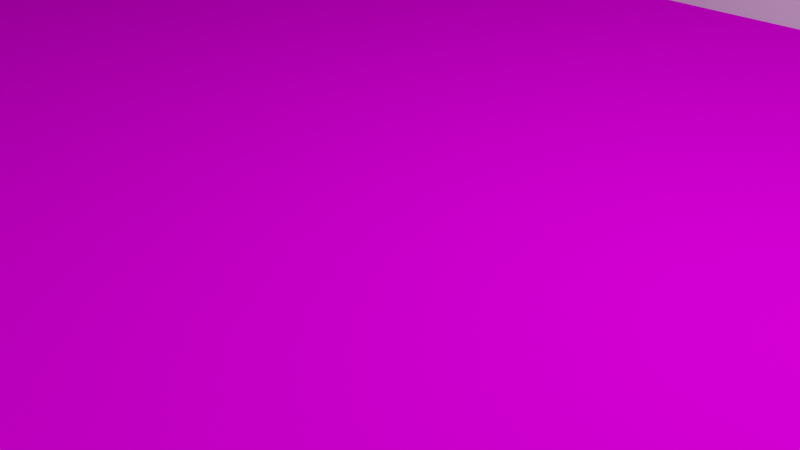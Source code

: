 # Source: Restroom.blend  (saved by Blender 3.6.11; exported with 4.5.12 LTS)
import bpy
from mathutils import Matrix  # noqa: F401  (used for matrix-valued properties, if any)

bpy.ops.wm.read_factory_settings(use_empty=True)
scene = bpy.context.scene
scene.name = 'Scene'

# ---- collections
col_collection = bpy.data.collections.new('Collection'); scene.collection.children.link(col_collection)

# ---- images (referenced by path relative to the original .blend; pixels are not part of the script)
import os
ASSET_DIR = os.environ.get("B2B_ASSET_DIR", "")  # directory of the original .blend (textures are referenced by path, not embedded)
HERE = os.path.dirname(os.path.abspath(__file__))  # packed textures are extracted next to this script under _unpacked/

def load_image(name, relpath, width, height, colorspace="sRGB"):
    """Load a texture the original file referenced (path relative to the .blend, or extracted next to this script)."""
    p = next((c for c in (os.path.join(HERE, relpath), os.path.join(ASSET_DIR, relpath)) if relpath and os.path.exists(c)), "")
    if p:
        img = bpy.data.images.load(p, check_existing=True)
        img.name = name
    else:  # same state as the original file: an image datablock whose file is absent (Cycles renders it pink)
        img = bpy.data.images.new(name, width, height)
        img.source = "FILE"
        img.filepath = "//" + (relpath or name)
    img.colorspace_settings.name = colorspace
    return img
img_plane_base_color = load_image('Plane Base Color', 'Plane Base Color.png', 1024, 1024, 'sRGB')

# ---- materials (node trees are filled in below, after node groups)
mat_material = bpy.data.materials.new('Material')
mat_material.alpha_threshold = 0.0
mat_material.use_transparent_shadow = False
mat_material.line_color = (0.0, 0.0, 0.0, 1.0)
mat_material_001 = bpy.data.materials.new('Material.001')
mat_material_001.use_transparent_shadow = False

# ---- material node trees
mat_material.use_nodes = True; mat_material.node_tree.nodes.clear()
_N = mat_material.node_tree.nodes; _L = mat_material.node_tree.links
n0 = _N.new('ShaderNodeOutputMaterial'); n0.name = 'Material Output'; n0.location = (300, 300)
n1 = _N.new('ShaderNodeBsdfPrincipled'); n1.name = 'Principled BSDF'; n1.location = (10, 300)
n1.distribution = 'GGX'
n1.subsurface_method = 'BURLEY'
n1.inputs[2].default_value = 0.4
n1.inputs[3].default_value = 1.45
n1.inputs[27].default_value = (0.0, 0.0, 0.0, 1.0)
n1.inputs[28].default_value = 1.0
_L.new(n1.outputs[0], n0.inputs[0])
n0.is_active_output = True
mat_material_001.use_nodes = True; mat_material_001.node_tree.nodes.clear()
_N = mat_material_001.node_tree.nodes; _L = mat_material_001.node_tree.links
n0 = _N.new('ShaderNodeBsdfPrincipled'); n0.name = 'Principled BSDF'; n0.location = (10, 300)
n0.distribution = 'GGX'
n0.subsurface_method = 'RANDOM_WALK_SKIN'
n0.inputs[2].default_value = 1.0
n0.inputs[3].default_value = 1.45
n0.inputs[11].default_value = 1.114
n0.inputs[13].default_value = 0.0
n0.inputs[27].default_value = (0.0, 0.0, 0.0, 1.0)
n0.inputs[28].default_value = 1.0
n1 = _N.new('ShaderNodeOutputMaterial'); n1.name = 'Material Output'; n1.location = (300, 300)
n2 = _N.new('ShaderNodeTexImage'); n2.name = 'Image Texture'; n2.location = (-280, 280)
n2.image = img_plane_base_color
_L.new(n0.outputs[0], n1.inputs[0])
_L.new(n2.outputs[0], n0.inputs[0])
n1.is_active_output = True

# ---- world
world_world = bpy.data.worlds.new('World'); scene.world = world_world
world_world.use_nodes = True; world_world.node_tree.nodes.clear()
_N = world_world.node_tree.nodes; _L = world_world.node_tree.links
n0 = _N.new('ShaderNodeOutputWorld'); n0.name = 'World Output'; n0.location = (300, 300)
n1 = _N.new('ShaderNodeBackground'); n1.name = 'Background'; n1.location = (10, 300)
n1.inputs[0].default_value = (0.05088, 0.05088, 0.05088, 1.0)
_L.new(n1.outputs[0], n0.inputs[0])
n0.is_active_output = True
world_world.color = (0.05088, 0.05088, 0.05088)
world_world.use_sun_shadow = False
world_world.sun_shadow_jitter_overblur = 0.0

# ---- cameras
cam_camera = bpy.data.cameras.new('Camera')
cam_camera.clip_end = 100.0
cam_camera.ortho_scale = 7.314

# ---- lights
light_light = bpy.data.lights.new('Light', 'POINT')
light_light.transmission_factor = 0.0
light_light.energy = 1000.0
light_light.shadow_soft_size = 0.1
light_light.shadow_maximum_resolution = 0.006
light_light.use_absolute_resolution = True

# ---- meshes
me_cube = bpy.data.meshes.new('Cube')
me_cube.from_pydata([(0.9682, 0.9369, 4.636), (0.9682, 0.9369, -1.0), (0.9682, -0.9872, 4.636), (0.9682, -0.9369, -1.0), (-0.9682, 0.9369, 4.636), (-0.9682, 0.9369, -1.0), (-0.9682, -0.9872, 4.636), (-0.9682, -0.9369, -1.0), (-1.0, 1.0, -1.0), (-1.0, -1.0, -1.0), (1.0, 1.0, -1.0), (1.0, -1.0, -1.0), (1.0, 1.0, 0.0), (-1.0, -1.0, 0.0), (1.0, -1.0, 0.0), (-1.0, 1.0, 0.0), (-1.0, 1.0, 4.636), (-1.0, -1.0, 4.636), (1.0, 1.0, 4.636), (1.0, -1.0, 4.636), (1.0, 1.0, 3.246), (-1.0, 1.0, 3.246), (1.0, -1.0, 3.246), (-1.0, -1.0, 3.246), (1.0, -0.9265, 4.636), (-1.0, -0.9265, 4.636), (0.9682, -0.9896, 4.636), (-0.9682, -0.9896, 4.636)], [], [(6, 17, 19, 2), (22, 23, 13, 14), (2, 19, 18, 0), (4, 16, 17, 6), (18, 16, 25, 24), (5, 7, 9, 8), (1, 5, 8, 10), (7, 3, 11, 9), (3, 1, 10, 11), (11, 14, 13, 9), (9, 13, 15, 8), (10, 12, 14, 11), (8, 15, 12, 10), (23, 21, 15, 13), (20, 22, 14, 12), (21, 20, 12, 15), (6, 7, 5, 4), (5, 1, 0, 4), (1, 3, 2, 0), (3, 7, 6, 2), (16, 18, 20, 21), (18, 19, 22, 20), (17, 16, 21, 23), (19, 17, 23, 22), (26, 24, 25, 27), (0, 18, 24, 26), (16, 4, 27, 25)])
_uv = me_cube.uv_layers.new(name='UVMap')
_uv.uv.foreach_set('vector', [0.1329, 0.7421, 0.125, 0.75, 0.375, 0.75, 0.3671, 0.7421, 0.3884, 0.75, 0.3884, 1.0, 0.4196, 1.0, 0.4196, 0.75, 0.3671, 0.7421, 0.375, 0.75, 0.375, 0.5, 0.3671, 0.5079, 0.1329, 0.5079, 0.125, 0.5, 0.125, 0.75, 0.1329, 0.7421, 0.375, 0.5, 0.375, 0.25, 0.375, 0.25, 0.375, 0.5, 0.1329, 0.5079, 0.1329, 0.7421, 0.125, 0.75, 0.125, 0.5, 0.3671, 0.5079, 0.1329, 0.5079, 0.125, 0.5, 0.375, 0.5, 0.1329, 0.7421, 0.3671, 0.7421, 0.375, 0.75, 0.125, 0.75, 0.3671, 0.7421, 0.3671, 0.5079, 0.375, 0.5, 0.375, 0.75, 0.375, 0.75, 0.4196, 0.75, 0.4196, 1.0, 0.375, 1.0, 0.375, 0.0, 0.4196, 0.0, 0.4196, 0.25, 0.375, 0.25, 0.375, 0.5, 0.4196, 0.5, 0.4196, 0.75, 0.375, 0.75, 0.375, 0.25, 0.4196, 0.25, 0.4196, 0.5, 0.375, 0.5, 0.3884, 0.0, 0.3884, 0.25, 0.4196, 0.25, 0.4196, 0.0, 0.3884, 0.5, 0.3884, 0.75, 0.4196, 0.75, 0.4196, 0.5, 0.3884, 0.25, 0.3884, 0.5, 0.4196, 0.5, 0.4196, 0.25, 0.1329, 0.7421, 0.1329, 0.7421, 0.1329, 0.5079, 0.1329, 0.5079, 0.1329, 0.5079, 0.3671, 0.5079, 0.3671, 0.5079, 0.1329, 0.5079, 0.3671, 0.5079, 0.3671, 0.7421, 0.3671, 0.7421, 0.3671, 0.5079, 0.3671, 0.7421, 0.1329, 0.7421, 0.1329, 0.7421, 0.3671, 0.7421, 0.375, 0.25, 0.375, 0.5, 0.3884, 0.5, 0.3884, 0.25, 0.375, 0.5, 0.375, 0.75, 0.3884, 0.75, 0.3884, 0.5, 0.375, 0.0, 0.375, 0.25, 0.3884, 0.25, 0.3884, 0.0, 0.375, 0.75, 0.375, 1.0, 0.3884, 1.0, 0.3884, 0.75, 0.3671, 0.5079, 0.375, 0.5, 0.125, 0.5, 0.1329, 0.5079, 0.3671, 0.5079, 0.375, 0.5, 0.375, 0.5, 0.3671, 0.5079, 0.125, 0.5, 0.1329, 0.5079, 0.1329, 0.5079, 0.125, 0.5])
me_cube.materials.append(mat_material)
me_cube.use_remesh_preserve_volume = False
me_cube.use_remesh_preserve_attributes = False
me_cube.use_mirror_x = True
me_cube.use_mirror_vertex_groups = False
me_cube.update()
me_cube_001 = bpy.data.meshes.new('Cube.001')
me_cube_001.from_pydata([(-1.0, -1.0, -1.0), (-1.0, -1.0, 8.717), (-1.0, 4.24, -1.0), (-1.0, 4.24, 8.717), (1.0, -1.0, -1.0), (1.0, -1.0, 8.717), (1.0, 4.24, -1.0), (1.0, 4.24, 8.717)], [], [(0, 1, 3, 2), (2, 3, 7, 6), (6, 7, 5, 4), (4, 5, 1, 0), (2, 6, 4, 0), (7, 3, 1, 5)])
_uv = me_cube_001.uv_layers.new(name='UVMap')
_uv.uv.foreach_set('vector', [0.375, 0.0, 0.625, 0.0, 0.625, 0.25, 0.375, 0.25, 0.375, 0.25, 0.625, 0.25, 0.625, 0.5, 0.375, 0.5, 0.375, 0.5, 0.625, 0.5, 0.625, 0.75, 0.375, 0.75, 0.375, 0.75, 0.625, 0.75, 0.625, 1.0, 0.375, 1.0, 0.125, 0.5, 0.375, 0.5, 0.375, 0.75, 0.125, 0.75, 0.625, 0.5, 0.875, 0.5, 0.875, 0.75, 0.625, 0.75])
me_cube_001.use_remesh_fix_poles = True
me_cube_001.use_remesh_preserve_attributes = False
me_cube_001.use_mirror_vertex_groups = False
me_cube_001.update()
me_plane = bpy.data.meshes.new('Plane')
me_plane.from_pydata([(-40.0, -40.0, 0.0), (65.46, -40.0, 0.0), (-40.0, 40.0, 0.0), (65.46, 40.0, 0.0)], [], [(0, 1, 3, 2)])
_uv = me_plane.uv_layers.new(name='UVMap')
_uv.uv.foreach_set('vector', [0.0, 0.0, 1.0, 0.0, 1.0, 1.0, 0.0, 1.0])
me_plane.materials.append(mat_material_001)
me_plane.update()

# ---- objects
ob_walls = bpy.data.objects.new('Walls', me_cube)
ob_light = bpy.data.objects.new('Light', light_light)
ob_camera = bpy.data.objects.new('Camera', cam_camera)
ob_doorframe = bpy.data.objects.new('Doorframe', me_cube_001)
ob_plane = bpy.data.objects.new('Plane', me_plane)

# ---- transforms, parenting, visibility, modifiers, constraints
ob_walls.location = (0.0, 0.0, 2.0)
ob_walls.scale = (17.25, 9.681, 2.0)
ob_walls.lock_location = (True, True, False)
ob_walls.lock_rotations_4d = False
ob_walls.empty_display_type = 'ARROWS'
ob_walls.lineart.crease_threshold = 0.0
ob_walls.use_mesh_mirror_x = True
ob_light.location = (4.076, 1.005, 5.904)
ob_light.rotation_euler = (0.6503, 0.05522, 1.866)
ob_light.lock_rotations_4d = False
ob_light.empty_display_type = 'ARROWS'
ob_light.color = (0.0, 0.0, 0.0, 0.0)
ob_light.lineart.crease_threshold = 0.0
ob_camera.location = (7.359, -6.926, 4.958)
ob_camera.rotation_euler = (1.109, 0.0, 0.8149)
ob_camera.lock_rotations_4d = False
ob_camera.empty_display_type = 'ARROWS'
ob_camera.color = (0.0, 0.0, 0.0, 0.0)
ob_camera.display_type = 'WIRE'
ob_camera.lineart.crease_threshold = 0.0
ob_doorframe.location = (16.99, -7.027, 1.0)
ob_doorframe.scale = (0.5496, 1.0, 1.0)
ob_doorframe.lineart.crease_threshold = 0.0
ob_plane.location = (18.27, -13.81, 0.0)

# ---- collection membership
col_collection.objects.link(ob_walls)
col_collection.objects.link(ob_light)
col_collection.objects.link(ob_camera)
col_collection.objects.link(ob_doorframe)
col_collection.objects.link(ob_plane)

# ---- scene / render settings (as saved in the file)
scene.camera = ob_camera
scene.frame_start = 1; scene.frame_end = 250; scene.frame_set(1)
scene.render.engine = 'BLENDER_EEVEE_NEXT'
scene.cycles.use_denoising = False
scene.cycles.samples = 128
scene.cycles.sampling_pattern = 'TABULATED_SOBOL'
scene.cycles.use_adaptive_sampling = False
scene.cycles.use_light_tree = False
scene.view_settings.view_transform = 'Filmic'
bpy.context.view_layer.update()
